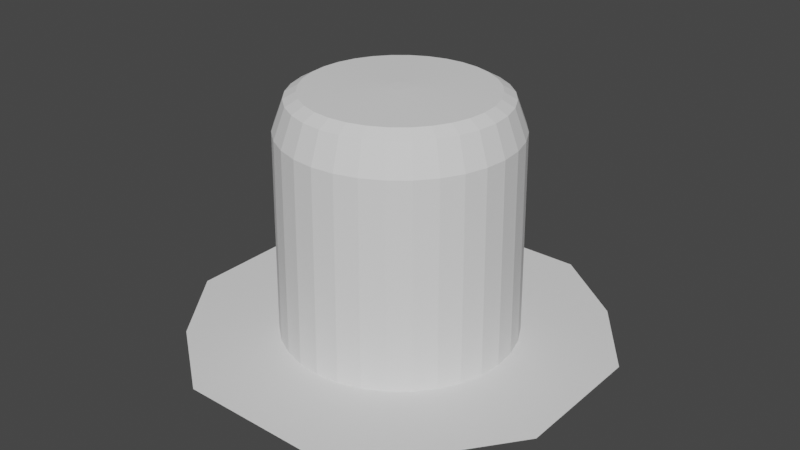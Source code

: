 # Source: DefenderFifull.blend  (saved by Blender 3.4.6; exported with 4.5.12 LTS)
import bpy
from mathutils import Matrix  # noqa: F401  (used for matrix-valued properties, if any)

bpy.ops.wm.read_factory_settings(use_empty=True)
scene = bpy.context.scene
scene.name = 'Scene'

# ---- collections
col_collection = bpy.data.collections.new('Collection'); scene.collection.children.link(col_collection)
col_glow = bpy.data.collections.new('Glow'); col_collection.children.link(col_glow)
col_sinusoid = bpy.data.collections.new('Sinusoid'); col_collection.children.link(col_sinusoid)

# ---- world
world_world = bpy.data.worlds.new('World'); scene.world = world_world
world_world.use_nodes = True; world_world.node_tree.nodes.clear()
_N = world_world.node_tree.nodes; _L = world_world.node_tree.links
n0 = _N.new('ShaderNodeOutputWorld'); n0.name = 'World Output'; n0.location = (300, 300)
n1 = _N.new('ShaderNodeBackground'); n1.name = 'Background'; n1.location = (10, 300)
n1.inputs[0].default_value = (0.05088, 0.05088, 0.05088, 1.0)
_L.new(n1.outputs[0], n0.inputs[0])
n0.is_active_output = True
world_world.color = (0.05088, 0.05088, 0.05088)
world_world.use_sun_shadow = False
world_world.sun_shadow_jitter_overblur = 0.0

# ---- meshes
me_cylinder_001 = bpy.data.meshes.new('Cylinder.001')
me_cylinder_001.from_pydata([(0.0, 1.0, -1.0), (5.205e-10, 0.9731, 1.0), (0.1951, 0.9808, -1.0), (0.1898, 0.9544, 1.0), (0.3827, 0.9239, -1.0), (0.3724, 0.899, 1.0), (0.5556, 0.8315, -1.0), (0.5406, 0.8091, 1.0), (0.7071, 0.7071, -1.0), (0.6881, 0.6881, 1.0), (0.8315, 0.5556, -1.0), (0.8091, 0.5406, 1.0), (0.9239, 0.3827, -1.0), (0.899, 0.3724, 1.0), (0.9808, 0.1951, -1.0), (0.9544, 0.1898, 1.0), (1.0, 0.0, -1.0), (0.9731, 3.331e-10, 1.0), (0.9808, -0.1951, -1.0), (0.9544, -0.1898, 1.0), (0.9239, -0.3827, -1.0), (0.899, -0.3724, 1.0), (0.8315, -0.5556, -1.0), (0.8091, -0.5406, 1.0), (0.7071, -0.7071, -1.0), (0.6881, -0.6881, 1.0), (0.5556, -0.8315, -1.0), (0.5406, -0.8091, 1.0), (0.3827, -0.9239, -1.0), (0.3724, -0.899, 1.0), (0.1951, -0.9808, -1.0), (0.1898, -0.9544, 1.0), (0.0, -1.0, -1.0), (5.205e-10, -0.9731, 1.0), (-0.1951, -0.9808, -1.0), (-0.1898, -0.9544, 1.0), (-0.3827, -0.9239, -1.0), (-0.3724, -0.899, 1.0), (-0.5556, -0.8315, -1.0), (-0.5406, -0.8091, 1.0), (-0.7071, -0.7071, -1.0), (-0.6881, -0.6881, 1.0), (-0.8315, -0.5556, -1.0), (-0.8091, -0.5406, 1.0), (-0.9239, -0.3827, -1.0), (-0.899, -0.3724, 1.0), (-0.9808, -0.1951, -1.0), (-0.9544, -0.1898, 1.0), (-1.0, 0.0, -1.0), (-0.9731, 3.331e-10, 1.0), (-0.9808, 0.1951, -1.0), (-0.9544, 0.1898, 1.0), (-0.9239, 0.3827, -1.0), (-0.899, 0.3724, 1.0), (-0.8315, 0.5556, -1.0), (-0.8091, 0.5406, 1.0), (-0.7071, 0.7071, -1.0), (-0.6881, 0.6881, 1.0), (-0.5556, 0.8315, -1.0), (-0.5406, 0.8091, 1.0), (-0.3827, 0.9239, -1.0), (-0.3724, 0.899, 1.0), (-0.1951, 0.9808, -1.0), (-0.1898, 0.9544, 1.0), (1.867e-08, 0.8793, 1.254), (0.1716, 0.8625, 1.254), (0.3365, 0.8124, 1.254), (0.4885, 0.7312, 1.254), (0.6218, 0.6218, 1.254), (0.7312, 0.4885, 1.254), (0.8124, 0.3365, 1.254), (0.8625, 0.1716, 1.254), (0.8793, 5.989e-10, 1.254), (0.8625, -0.1716, 1.254), (0.8124, -0.3365, 1.254), (0.7312, -0.4885, 1.254), (0.6218, -0.6218, 1.254), (0.4885, -0.7312, 1.254), (0.3365, -0.8124, 1.254), (0.1716, -0.8625, 1.254), (1.867e-08, -0.8793, 1.254), (-0.1716, -0.8625, 1.254), (-0.3365, -0.8124, 1.254), (-0.4885, -0.7312, 1.254), (-0.6218, -0.6218, 1.254), (-0.7312, -0.4885, 1.254), (-0.8124, -0.3365, 1.254), (-0.8625, -0.1716, 1.254), (-0.8793, 5.989e-10, 1.254), (-0.8625, 0.1716, 1.254), (-0.8124, 0.3365, 1.254), (-0.7312, 0.4885, 1.254), (-0.6218, 0.6218, 1.254), (-0.4885, 0.7312, 1.254), (-0.3365, 0.8124, 1.254), (-0.1716, 0.8625, 1.254), (1.553e-08, 0.7769, 1.311), (0.1516, 0.762, 1.311), (0.2973, 0.7178, 1.311), (0.4316, 0.646, 1.311), (0.5494, 0.5494, 1.311), (0.646, 0.4316, 1.311), (0.7178, 0.2973, 1.311), (0.762, 0.1516, 1.311), (0.7769, 1.25e-09, 1.311), (0.762, -0.1516, 1.311), (0.7178, -0.2973, 1.311), (0.646, -0.4316, 1.311), (0.5494, -0.5494, 1.311), (0.4316, -0.646, 1.311), (0.2973, -0.7178, 1.311), (0.1516, -0.762, 1.311), (1.553e-08, -0.7769, 1.311), (-0.1516, -0.762, 1.311), (-0.2973, -0.7178, 1.311), (-0.4316, -0.646, 1.311), (-0.5494, -0.5494, 1.311), (-0.646, -0.4316, 1.311), (-0.7178, -0.2973, 1.311), (-0.762, -0.1516, 1.311), (-0.7769, 1.25e-09, 1.311), (-0.762, 0.1516, 1.311), (-0.7178, 0.2973, 1.311), (-0.646, 0.4316, 1.311), (-0.5494, 0.5494, 1.311), (-0.4316, 0.646, 1.311), (-0.2973, 0.7178, 1.311), (-0.1516, 0.762, 1.311), (2.23e-08, 0.08388, 1.33), (0.01636, 0.08227, 1.33), (0.0321, 0.07749, 1.33), (0.0466, 0.06974, 1.33), (0.05931, 0.05931, 1.33), (0.06974, 0.0466, 1.33), (0.07749, 0.0321, 1.33), (0.08227, 0.01636, 1.33), (0.08388, -1.244e-09, 1.33), (0.08227, -0.01636, 1.33), (0.07749, -0.0321, 1.33), (0.06974, -0.0466, 1.33), (0.05931, -0.05931, 1.33), (0.0466, -0.06974, 1.33), (0.0321, -0.07749, 1.33), (0.01636, -0.08227, 1.33), (2.23e-08, -0.08388, 1.33), (-0.01636, -0.08227, 1.33), (-0.0321, -0.07749, 1.33), (-0.0466, -0.06974, 1.33), (-0.05931, -0.05931, 1.33), (-0.06974, -0.0466, 1.33), (-0.07749, -0.0321, 1.33), (-0.08227, -0.01636, 1.33), (-0.08388, -1.244e-09, 1.33), (-0.08227, 0.01636, 1.33), (-0.07749, 0.0321, 1.33), (-0.06974, 0.0466, 1.33), (-0.05931, 0.05931, 1.33), (-0.0466, 0.06974, 1.33), (-0.0321, 0.07749, 1.33), (-0.01636, 0.08227, 1.33)], [], [(0, 1, 3, 2), (2, 3, 5, 4), (4, 5, 7, 6), (6, 7, 9, 8), (8, 9, 11, 10), (10, 11, 13, 12), (12, 13, 15, 14), (14, 15, 17, 16), (16, 17, 19, 18), (18, 19, 21, 20), (20, 21, 23, 22), (22, 23, 25, 24), (24, 25, 27, 26), (26, 27, 29, 28), (28, 29, 31, 30), (30, 31, 33, 32), (32, 33, 35, 34), (34, 35, 37, 36), (36, 37, 39, 38), (38, 39, 41, 40), (40, 41, 43, 42), (42, 43, 45, 44), (44, 45, 47, 46), (46, 47, 49, 48), (48, 49, 51, 50), (50, 51, 53, 52), (52, 53, 55, 54), (54, 55, 57, 56), (56, 57, 59, 58), (58, 59, 61, 60), (19, 17, 72, 73), (60, 61, 63, 62), (62, 63, 1, 0), (0, 2, 4, 6, 8, 10, 12, 14, 16, 18, 20, 22, 24, 26, 28, 30, 32, 34, 36, 38, 40, 42, 44, 46, 48, 50, 52, 54, 56, 58, 60, 62), (75, 74, 106, 107), (37, 35, 81, 82), (55, 53, 90, 91), (11, 9, 68, 69), (29, 27, 77, 78), (47, 45, 86, 87), (3, 1, 64, 65), (1, 63, 95, 64), (21, 19, 73, 74), (39, 37, 82, 83), (57, 55, 91, 92), (13, 11, 69, 70), (31, 29, 78, 79), (49, 47, 87, 88), (5, 3, 65, 66), (23, 21, 74, 75), (41, 39, 83, 84), (59, 57, 92, 93), (15, 13, 70, 71), (33, 31, 79, 80), (51, 49, 88, 89), (7, 5, 66, 67), (25, 23, 75, 76), (43, 41, 84, 85), (61, 59, 93, 94), (17, 15, 71, 72), (35, 33, 80, 81), (53, 51, 89, 90), (9, 7, 67, 68), (27, 25, 76, 77), (45, 43, 85, 86), (63, 61, 94, 95), (110, 109, 141, 142), (89, 88, 120, 121), (76, 75, 107, 108), (90, 89, 121, 122), (77, 76, 108, 109), (91, 90, 122, 123), (78, 77, 109, 110), (65, 64, 96, 97), (92, 91, 123, 124), (79, 78, 110, 111), (66, 65, 97, 98), (93, 92, 124, 125), (80, 79, 111, 112), (67, 66, 98, 99), (94, 93, 125, 126), (81, 80, 112, 113), (68, 67, 99, 100), (95, 94, 126, 127), (82, 81, 113, 114), (69, 68, 100, 101), (64, 95, 127, 96), (83, 82, 114, 115), (70, 69, 101, 102), (84, 83, 115, 116), (71, 70, 102, 103), (85, 84, 116, 117), (72, 71, 103, 104), (86, 85, 117, 118), (73, 72, 104, 105), (87, 86, 118, 119), (74, 73, 105, 106), (88, 87, 119, 120), (129, 128, 159, 158, 157, 156, 155, 154, 153, 152, 151, 150, 149, 148, 147, 146, 145, 144, 143, 142, 141, 140, 139, 138, 137, 136, 135, 134, 133, 132, 131, 130), (97, 96, 128, 129), (124, 123, 155, 156), (111, 110, 142, 143), (98, 97, 129, 130), (125, 124, 156, 157), (112, 111, 143, 144), (99, 98, 130, 131), (126, 125, 157, 158), (113, 112, 144, 145), (100, 99, 131, 132), (127, 126, 158, 159), (114, 113, 145, 146), (101, 100, 132, 133), (96, 127, 159, 128), (115, 114, 146, 147), (102, 101, 133, 134), (116, 115, 147, 148), (103, 102, 134, 135), (117, 116, 148, 149), (104, 103, 135, 136), (118, 117, 149, 150), (105, 104, 136, 137), (119, 118, 150, 151), (106, 105, 137, 138), (120, 119, 151, 152), (107, 106, 138, 139), (121, 120, 152, 153), (108, 107, 139, 140), (122, 121, 153, 154), (109, 108, 140, 141), (123, 122, 154, 155)])
_uv = me_cylinder_001.uv_layers.new(name='UVMap')
_uv.uv.foreach_set('vector', [1.0, 0.5, 1.0, 1.0, 0.9688, 1.0, 0.9688, 0.5, 0.9688, 0.5, 0.9688, 1.0, 0.9375, 1.0, 0.9375, 0.5, 0.9375, 0.5, 0.9375, 1.0, 0.9062, 1.0, 0.9062, 0.5, 0.9062, 0.5, 0.9062, 1.0, 0.875, 1.0, 0.875, 0.5, 0.875, 0.5, 0.875, 1.0, 0.8438, 1.0, 0.8438, 0.5, 0.8438, 0.5, 0.8438, 1.0, 0.8125, 1.0, 0.8125, 0.5, 0.8125, 0.5, 0.8125, 1.0, 0.7812, 1.0, 0.7812, 0.5, 0.7812, 0.5, 0.7812, 1.0, 0.75, 1.0, 0.75, 0.5, 0.75, 0.5, 0.75, 1.0, 0.7188, 1.0, 0.7188, 0.5, 0.7188, 0.5, 0.7188, 1.0, 0.6875, 1.0, 0.6875, 0.5, 0.6875, 0.5, 0.6875, 1.0, 0.6562, 1.0, 0.6562, 0.5, 0.6562, 0.5, 0.6562, 1.0, 0.625, 1.0, 0.625, 0.5, 0.625, 0.5, 0.625, 1.0, 0.5938, 1.0, 0.5938, 0.5, 0.5938, 0.5, 0.5938, 1.0, 0.5625, 1.0, 0.5625, 0.5, 0.5625, 0.5, 0.5625, 1.0, 0.5312, 1.0, 0.5312, 0.5, 0.5312, 0.5, 0.5312, 1.0, 0.5, 1.0, 0.5, 0.5, 0.5, 0.5, 0.5, 1.0, 0.4688, 1.0, 0.4688, 0.5, 0.4688, 0.5, 0.4688, 1.0, 0.4375, 1.0, 0.4375, 0.5, 0.4375, 0.5, 0.4375, 1.0, 0.4062, 1.0, 0.4062, 0.5, 0.4062, 0.5, 0.4062, 1.0, 0.375, 1.0, 0.375, 0.5, 0.375, 0.5, 0.375, 1.0, 0.3438, 1.0, 0.3438, 0.5, 0.3438, 0.5, 0.3438, 1.0, 0.3125, 1.0, 0.3125, 0.5, 0.3125, 0.5, 0.3125, 1.0, 0.2812, 1.0, 0.2812, 0.5, 0.2812, 0.5, 0.2812, 1.0, 0.25, 1.0, 0.25, 0.5, 0.25, 0.5, 0.25, 1.0, 0.2188, 1.0, 0.2188, 0.5, 0.2188, 0.5, 0.2188, 1.0, 0.1875, 1.0, 0.1875, 0.5, 0.1875, 0.5, 0.1875, 1.0, 0.1562, 1.0, 0.1562, 0.5, 0.1562, 0.5, 0.1562, 1.0, 0.125, 1.0, 0.125, 0.5, 0.125, 0.5, 0.125, 1.0, 0.09375, 1.0, 0.09375, 0.5, 0.09375, 0.5, 0.09375, 1.0, 0.0625, 1.0, 0.0625, 0.5, 0.7188, 1.0, 0.75, 1.0, 0.75, 1.0, 0.7188, 1.0, 0.0625, 0.5, 0.0625, 1.0, 0.03125, 1.0, 0.03125, 0.5, 0.03125, 0.5, 0.03125, 1.0, 0.0, 1.0, 0.0, 0.5, 0.75, 0.49, 0.7968, 0.4854, 0.8418, 0.4717, 0.8833, 0.4496, 0.9197, 0.4197, 0.9496, 0.3833, 0.9717, 0.3418, 0.9854, 0.2968, 0.99, 0.25, 0.9854, 0.2032, 0.9717, 0.1582, 0.9496, 0.1167, 0.9197, 0.08029, 0.8833, 0.05045, 0.8418, 0.02827, 0.7968, 0.01461, 0.75, 0.01, 0.7032, 0.01461, 0.6582, 0.02827, 0.6167, 0.05045, 0.5803, 0.08029, 0.5504, 0.1167, 0.5283, 0.1582, 0.5146, 0.2032, 0.51, 0.25, 0.5146, 0.2968, 0.5283, 0.3418, 0.5504, 0.3833, 0.5803, 0.4197, 0.6167, 0.4496, 0.6582, 0.4717, 0.7032, 0.4854, 0.6562, 1.0, 0.6875, 1.0, 0.6875, 1.0, 0.6562, 1.0, 0.4375, 1.0, 0.4688, 1.0, 0.4688, 1.0, 0.4375, 1.0, 0.1562, 1.0, 0.1875, 1.0, 0.1875, 1.0, 0.1562, 1.0, 0.8438, 1.0, 0.875, 1.0, 0.875, 1.0, 0.8438, 1.0, 0.5625, 1.0, 0.5938, 1.0, 0.5938, 1.0, 0.5625, 1.0, 0.2812, 1.0, 0.3125, 1.0, 0.3125, 1.0, 0.2812, 1.0, 0.9688, 1.0, 1.0, 1.0, 1.0, 1.0, 0.9688, 1.0, 0.0, 1.0, 0.03125, 1.0, 0.03125, 1.0, 0.0, 1.0, 0.6875, 1.0, 0.7188, 1.0, 0.7188, 1.0, 0.6875, 1.0, 0.4062, 1.0, 0.4375, 1.0, 0.4375, 1.0, 0.4062, 1.0, 0.125, 1.0, 0.1562, 1.0, 0.1562, 1.0, 0.125, 1.0, 0.8125, 1.0, 0.8438, 1.0, 0.8438, 1.0, 0.8125, 1.0, 0.5312, 1.0, 0.5625, 1.0, 0.5625, 1.0, 0.5312, 1.0, 0.25, 1.0, 0.2812, 1.0, 0.2812, 1.0, 0.25, 1.0, 0.9375, 1.0, 0.9688, 1.0, 0.9688, 1.0, 0.9375, 1.0, 0.6562, 1.0, 0.6875, 1.0, 0.6875, 1.0, 0.6562, 1.0, 0.375, 1.0, 0.4062, 1.0, 0.4062, 1.0, 0.375, 1.0, 0.09375, 1.0, 0.125, 1.0, 0.125, 1.0, 0.09375, 1.0, 0.7812, 1.0, 0.8125, 1.0, 0.8125, 1.0, 0.7812, 1.0, 0.5, 1.0, 0.5312, 1.0, 0.5312, 1.0, 0.5, 1.0, 0.2188, 1.0, 0.25, 1.0, 0.25, 1.0, 0.2188, 1.0, 0.9062, 1.0, 0.9375, 1.0, 0.9375, 1.0, 0.9062, 1.0, 0.625, 1.0, 0.6562, 1.0, 0.6562, 1.0, 0.625, 1.0, 0.3438, 1.0, 0.375, 1.0, 0.375, 1.0, 0.3438, 1.0, 0.0625, 1.0, 0.09375, 1.0, 0.09375, 1.0, 0.0625, 1.0, 0.75, 1.0, 0.7812, 1.0, 0.7812, 1.0, 0.75, 1.0, 0.4688, 1.0, 0.5, 1.0, 0.5, 1.0, 0.4688, 1.0, 0.1875, 1.0, 0.2188, 1.0, 0.2188, 1.0, 0.1875, 1.0, 0.875, 1.0, 0.9062, 1.0, 0.9062, 1.0, 0.875, 1.0, 0.5938, 1.0, 0.625, 1.0, 0.625, 1.0, 0.5938, 1.0, 0.3125, 1.0, 0.3438, 1.0, 0.3438, 1.0, 0.3125, 1.0, 0.03125, 1.0, 0.0625, 1.0, 0.0625, 1.0, 0.03125, 1.0, 0.5625, 1.0, 0.5938, 1.0, 0.5938, 1.0, 0.5625, 1.0, 0.2188, 1.0, 0.25, 1.0, 0.25, 1.0, 0.2188, 1.0, 0.625, 1.0, 0.6562, 1.0, 0.6562, 1.0, 0.625, 1.0, 0.1875, 1.0, 0.2188, 1.0, 0.2188, 1.0, 0.1875, 1.0, 0.5938, 1.0, 0.625, 1.0, 0.625, 1.0, 0.5938, 1.0, 0.1562, 1.0, 0.1875, 1.0, 0.1875, 1.0, 0.1562, 1.0, 0.5625, 1.0, 0.5938, 1.0, 0.5938, 1.0, 0.5625, 1.0, 0.9688, 1.0, 1.0, 1.0, 1.0, 1.0, 0.9688, 1.0, 0.125, 1.0, 0.1562, 1.0, 0.1562, 1.0, 0.125, 1.0, 0.5312, 1.0, 0.5625, 1.0, 0.5625, 1.0, 0.5312, 1.0, 0.9375, 1.0, 0.9688, 1.0, 0.9688, 1.0, 0.9375, 1.0, 0.09375, 1.0, 0.125, 1.0, 0.125, 1.0, 0.09375, 1.0, 0.5, 1.0, 0.5312, 1.0, 0.5312, 1.0, 0.5, 1.0, 0.9062, 1.0, 0.9375, 1.0, 0.9375, 1.0, 0.9062, 1.0, 0.0625, 1.0, 0.09375, 1.0, 0.09375, 1.0, 0.0625, 1.0, 0.4688, 1.0, 0.5, 1.0, 0.5, 1.0, 0.4688, 1.0, 0.875, 1.0, 0.9062, 1.0, 0.9062, 1.0, 0.875, 1.0, 0.03125, 1.0, 0.0625, 1.0, 0.0625, 1.0, 0.03125, 1.0, 0.4375, 1.0, 0.4688, 1.0, 0.4688, 1.0, 0.4375, 1.0, 0.8438, 1.0, 0.875, 1.0, 0.875, 1.0, 0.8438, 1.0, 0.0, 1.0, 0.03125, 1.0, 0.03125, 1.0, 0.0, 1.0, 0.4062, 1.0, 0.4375, 1.0, 0.4375, 1.0, 0.4062, 1.0, 0.8125, 1.0, 0.8438, 1.0, 0.8438, 1.0, 0.8125, 1.0, 0.375, 1.0, 0.4062, 1.0, 0.4062, 1.0, 0.375, 1.0, 0.7812, 1.0, 0.8125, 1.0, 0.8125, 1.0, 0.7812, 1.0, 0.3438, 1.0, 0.375, 1.0, 0.375, 1.0, 0.3438, 1.0, 0.75, 1.0, 0.7812, 1.0, 0.7812, 1.0, 0.75, 1.0, 0.3125, 1.0, 0.3438, 1.0, 0.3438, 1.0, 0.3125, 1.0, 0.7188, 1.0, 0.75, 1.0, 0.75, 1.0, 0.7188, 1.0, 0.2812, 1.0, 0.3125, 1.0, 0.3125, 1.0, 0.2812, 1.0, 0.6875, 1.0, 0.7188, 1.0, 0.7188, 1.0, 0.6875, 1.0, 0.25, 1.0, 0.2812, 1.0, 0.2812, 1.0, 0.25, 1.0, 0.2968, 0.4854, 0.25, 0.49, 0.2032, 0.4854, 0.1582, 0.4717, 0.1167, 0.4496, 0.08029, 0.4197, 0.05045, 0.3833, 0.02827, 0.3418, 0.01461, 0.2968, 0.01, 0.25, 0.01461, 0.2032, 0.02827, 0.1582, 0.05045, 0.1167, 0.08029, 0.08029, 0.1167, 0.05045, 0.1582, 0.02827, 0.2032, 0.01461, 0.25, 0.01, 0.2968, 0.01461, 0.3418, 0.02827, 0.3833, 0.05045, 0.4197, 0.08029, 0.4496, 0.1167, 0.4717, 0.1582, 0.4854, 0.2032, 0.49, 0.25, 0.4854, 0.2968, 0.4717, 0.3418, 0.4496, 0.3833, 0.4197, 0.4197, 0.3833, 0.4496, 0.3418, 0.4717, 0.9688, 1.0, 1.0, 1.0, 1.0, 1.0, 0.9688, 1.0, 0.125, 1.0, 0.1562, 1.0, 0.1562, 1.0, 0.125, 1.0, 0.5312, 1.0, 0.5625, 1.0, 0.5625, 1.0, 0.5312, 1.0, 0.9375, 1.0, 0.9688, 1.0, 0.9688, 1.0, 0.9375, 1.0, 0.09375, 1.0, 0.125, 1.0, 0.125, 1.0, 0.09375, 1.0, 0.5, 1.0, 0.5312, 1.0, 0.5312, 1.0, 0.5, 1.0, 0.9062, 1.0, 0.9375, 1.0, 0.9375, 1.0, 0.9062, 1.0, 0.0625, 1.0, 0.09375, 1.0, 0.09375, 1.0, 0.0625, 1.0, 0.4688, 1.0, 0.5, 1.0, 0.5, 1.0, 0.4688, 1.0, 0.875, 1.0, 0.9062, 1.0, 0.9062, 1.0, 0.875, 1.0, 0.03125, 1.0, 0.0625, 1.0, 0.0625, 1.0, 0.03125, 1.0, 0.4375, 1.0, 0.4688, 1.0, 0.4688, 1.0, 0.4375, 1.0, 0.8438, 1.0, 0.875, 1.0, 0.875, 1.0, 0.8438, 1.0, 0.0, 1.0, 0.03125, 1.0, 0.03125, 1.0, 0.0, 1.0, 0.4062, 1.0, 0.4375, 1.0, 0.4375, 1.0, 0.4062, 1.0, 0.8125, 1.0, 0.8438, 1.0, 0.8438, 1.0, 0.8125, 1.0, 0.375, 1.0, 0.4062, 1.0, 0.4062, 1.0, 0.375, 1.0, 0.7812, 1.0, 0.8125, 1.0, 0.8125, 1.0, 0.7812, 1.0, 0.3438, 1.0, 0.375, 1.0, 0.375, 1.0, 0.3438, 1.0, 0.75, 1.0, 0.7812, 1.0, 0.7812, 1.0, 0.75, 1.0, 0.3125, 1.0, 0.3438, 1.0, 0.3438, 1.0, 0.3125, 1.0, 0.7188, 1.0, 0.75, 1.0, 0.75, 1.0, 0.7188, 1.0, 0.2812, 1.0, 0.3125, 1.0, 0.3125, 1.0, 0.2812, 1.0, 0.6875, 1.0, 0.7188, 1.0, 0.7188, 1.0, 0.6875, 1.0, 0.25, 1.0, 0.2812, 1.0, 0.2812, 1.0, 0.25, 1.0, 0.6562, 1.0, 0.6875, 1.0, 0.6875, 1.0, 0.6562, 1.0, 0.2188, 1.0, 0.25, 1.0, 0.25, 1.0, 0.2188, 1.0, 0.625, 1.0, 0.6562, 1.0, 0.6562, 1.0, 0.625, 1.0, 0.1875, 1.0, 0.2188, 1.0, 0.2188, 1.0, 0.1875, 1.0, 0.5938, 1.0, 0.625, 1.0, 0.625, 1.0, 0.5938, 1.0, 0.1562, 1.0, 0.1875, 1.0, 0.1875, 1.0, 0.1562, 1.0])
me_cylinder_001.update()
me_plane = bpy.data.meshes.new('Plane')
me_plane.from_pydata([(-0.7155, -0.7155, 0.0), (0.7155, -0.7155, 0.0), (-0.7155, 0.7155, 0.0), (0.7155, 0.7155, 0.0), (-1.0, 0.3333, 0.0), (-1.0, -0.3333, 0.0), (1.0, -0.3333, 0.0), (1.0, 0.3333, 0.0), (-0.3362, -1.0, 0.0), (0.3305, -1.0, 0.0), (0.3305, 1.0, 0.0), (-0.3362, 1.0, 0.0), (0.3305, -0.3333, 0.0), (-0.3362, -0.3333, 0.0), (0.3305, 0.3333, 0.0), (-0.3362, 0.3333, 0.0)], [], [(14, 7, 3, 10), (9, 1, 6, 12), (12, 6, 7, 14), (5, 13, 15, 4), (13, 12, 14, 15), (0, 8, 13, 5), (8, 9, 12, 13), (4, 15, 11, 2), (15, 14, 10, 11)])
_uv = me_plane.uv_layers.new(name='UVMap')
_uv.uv.foreach_set('vector', [0.6652, 0.6667, 1.0, 0.6667, 1.0, 1.0, 0.6652, 1.0, 0.6652, 0.0, 1.0, 0.0, 1.0, 0.3333, 0.6652, 0.3333, 0.6652, 0.3333, 1.0, 0.3333, 1.0, 0.6667, 0.6652, 0.6667, 0.0, 0.3333, 0.3319, 0.3333, 0.3319, 0.6667, 0.0, 0.6667, 0.3319, 0.3333, 0.6652, 0.3333, 0.6652, 0.6667, 0.3319, 0.6667, 0.0, 0.0, 0.3319, 0.0, 0.3319, 0.3333, 0.0, 0.3333, 0.3319, 0.0, 0.6652, 0.0, 0.6652, 0.3333, 0.3319, 0.3333, 0.0, 0.6667, 0.3319, 0.6667, 0.3319, 1.0, 0.0, 1.0, 0.3319, 0.6667, 0.6652, 0.6667, 0.6652, 1.0, 0.3319, 1.0])
me_plane.update()

# ---- objects
ob_cylinder_001 = bpy.data.objects.new('Cylinder.001', me_cylinder_001)
ob_plane = bpy.data.objects.new('Plane', me_plane)

# ---- transforms, parenting, visibility, modifiers, constraints
ob_cylinder_001.location = (0.0, 0.0, 2.352)
ob_cylinder_001.scale = (2.409, 2.409, 2.409)
ob_plane.location = (0.0, 0.0, 0.5887)
ob_plane.scale = (4.173, 4.173, 4.173)

# ---- collection membership
col_glow.objects.link(ob_cylinder_001)
col_sinusoid.objects.link(ob_plane)

# ---- scene / render settings (as saved in the file)
scene.frame_start = 1; scene.frame_end = 250; scene.frame_set(1)
scene.render.engine = 'BLENDER_EEVEE_NEXT'
scene.cycles.sampling_pattern = 'TABULATED_SOBOL'
scene.cycles.use_light_tree = False
scene.view_settings.view_transform = 'Filmic'
bpy.context.view_layer.update()

# ---- added for rendering (the .blend has no active camera and no usable light): camera, sun
cam_auto = bpy.data.cameras.new('AutoCamera')
cam_auto.lens = 50.0
cam_auto.sensor_width = 36.0
cam_auto.clip_end = 1000.0
ob_auto_camera = bpy.data.objects.new('AutoCamera', cam_auto)
scene.collection.objects.link(ob_auto_camera)
ob_auto_camera.location = (12.093, -14.5117, 12.423)
ob_auto_camera.rotation_euler = (1.09748, -7.21219e-08, 0.694738)
scene.camera = ob_auto_camera
light_auto_sun = bpy.data.lights.new('AutoSun', 'SUN')
light_auto_sun.energy = 3.0
light_auto_sun.angle = 0.0523599
ob_auto_sun = bpy.data.objects.new('AutoSun', light_auto_sun)
scene.collection.objects.link(ob_auto_sun)
ob_auto_sun.rotation_euler = (0.872665, 0.174533, 0.523599)
bpy.context.view_layer.update()
